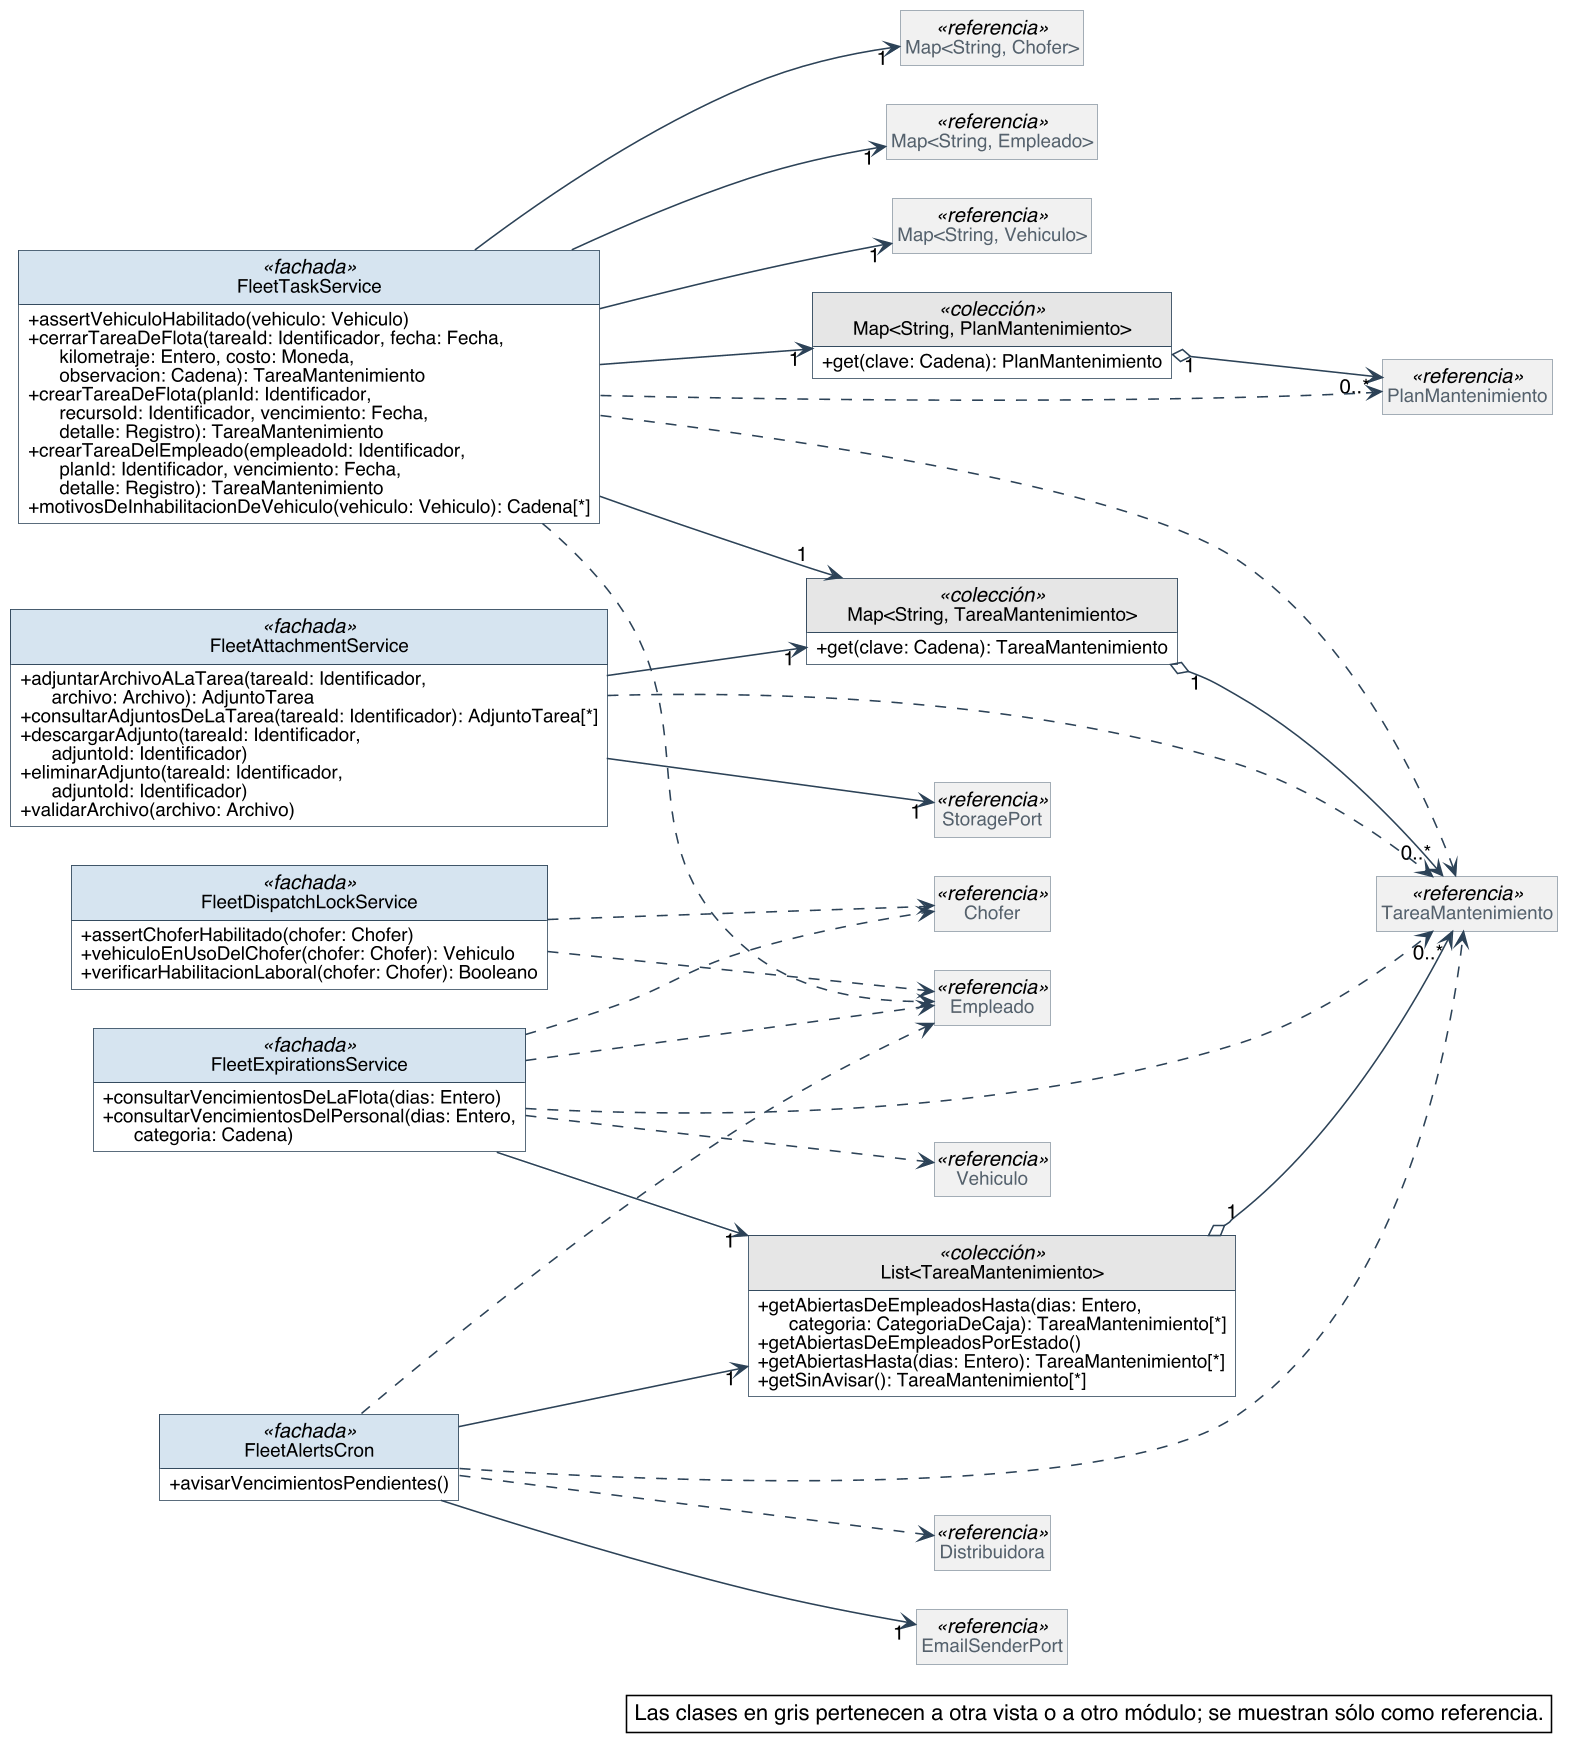

The diagram above was rendered by PlantUML. Its source (embedded in the PNG):
@startuml
skinparam backgroundColor #FFFFFF
skinparam shadowing false
skinparam defaultFontName Helvetica
skinparam defaultFontSize 13
skinparam dpi 150
skinparam nodesep 40
skinparam ranksep 55
skinparam classAttributeIconSize 0
skinparam roundCorner 0
skinparam genericDisplay old
skinparam class {
  BorderColor #2C4257
  BackgroundColor #FFFFFF
  ArrowColor #2C4257
  FontSize 14
  AttributeFontSize 12
  HeaderBackgroundColor #E8EEF3
}
skinparam class<<referencia>> {
  BackgroundColor #F1F1F1
  BorderColor #8A97A3
  FontColor #55616C
}
skinparam class<<fachada>> {
  HeaderBackgroundColor #D6E4F0
}
skinparam class<<controlador>> {
  HeaderBackgroundColor #D6E4F0
}
skinparam class<<fabricación pura>> {
  HeaderBackgroundColor #F3E9CF
}
skinparam class<<colección>> {
  HeaderBackgroundColor #E6E6E6
}
skinparam class<<adaptador>> {
  HeaderBackgroundColor #DCEBDD
}
skinparam interface {
  BorderColor #2C4257
  BackgroundColor #FFFFFF
  HeaderBackgroundColor #DCEBDD
  FontSize 14
  AttributeFontSize 12
}
skinparam note {
  BackgroundColor #FFFFFF
  BorderColor #2C4257
}
skinparam packageStyle rectangle
skinparam package {
  BorderColor #8A97A3
  FontSize 13
  FontColor #55616C
}
hide circle
hide empty members

left to right direction
skinparam nodesep 25
skinparam ranksep 90
class FleetTaskService <<fachada>> {
  + assertVehiculoHabilitado(vehiculo: Vehiculo)
  + cerrarTareaDeFlota(tareaId: Identificador, fecha: Fecha,\n      kilometraje: Entero, costo: Moneda,\n      observacion: Cadena): TareaMantenimiento
  + crearTareaDeFlota(planId: Identificador,\n      recursoId: Identificador, vencimiento: Fecha,\n      detalle: Registro): TareaMantenimiento
  + crearTareaDelEmpleado(empleadoId: Identificador,\n      planId: Identificador, vencimiento: Fecha,\n      detalle: Registro): TareaMantenimiento
  + motivosDeInhabilitacionDeVehiculo(vehiculo: Vehiculo): Cadena[*]
}
class FleetAttachmentService <<fachada>> {
  + adjuntarArchivoALaTarea(tareaId: Identificador,\n      archivo: Archivo): AdjuntoTarea
  + consultarAdjuntosDeLaTarea(tareaId: Identificador): AdjuntoTarea[*]
  + descargarAdjunto(tareaId: Identificador,\n      adjuntoId: Identificador)
  + eliminarAdjunto(tareaId: Identificador,\n      adjuntoId: Identificador)
  + validarArchivo(archivo: Archivo)
}
class FleetExpirationsService <<fachada>> {
  + consultarVencimientosDeLaFlota(dias: Entero)
  + consultarVencimientosDelPersonal(dias: Entero,\n      categoria: Cadena)
}
class FleetAlertsCron <<fachada>> {
  + avisarVencimientosPendientes()
}
class FleetDispatchLockService <<fachada>> {
  + assertChoferHabilitado(chofer: Chofer)
  + vehiculoEnUsoDelChofer(chofer: Chofer): Vehiculo
  + verificarHabilitacionLaboral(chofer: Chofer): Booleano
}
class "Map<String, PlanMantenimiento>" as Map_String_PlanMantenimiento <<colección>> {
  + get(clave: Cadena): PlanMantenimiento
}
class "Map<String, TareaMantenimiento>" as Map_String_TareaMantenimiento <<colección>> {
  + get(clave: Cadena): TareaMantenimiento
}
class "List<TareaMantenimiento>" as List_TareaMantenimiento <<colección>> {
  + getAbiertasDeEmpleadosHasta(dias: Entero,\n      categoria: CategoriaDeCaja): TareaMantenimiento[*]
  + getAbiertasDeEmpleadosPorEstado()
  + getAbiertasHasta(dias: Entero): TareaMantenimiento[*]
  + getSinAvisar(): TareaMantenimiento[*]
}
class TareaMantenimiento <<referencia>>
class PlanMantenimiento <<referencia>>
class EmailSenderPort <<referencia>>
class StoragePort <<referencia>>
class "Map<String, Chofer>" as Map_String_Chofer <<referencia>>
class "Map<String, Empleado>" as Map_String_Empleado <<referencia>>
class "Map<String, Vehiculo>" as Map_String_Vehiculo <<referencia>>
class Chofer <<referencia>>
class Empleado <<referencia>>
class Vehiculo <<referencia>>
class Distribuidora <<referencia>>

Map_String_TareaMantenimiento "1" o--> "0..*" TareaMantenimiento
Map_String_PlanMantenimiento "1" o--> "0..*" PlanMantenimiento
List_TareaMantenimiento "1" o--> "0..*" TareaMantenimiento
FleetAlertsCron --> "1" EmailSenderPort
FleetAlertsCron --> "1" List_TareaMantenimiento
FleetAttachmentService --> "1" Map_String_TareaMantenimiento
FleetAttachmentService --> "1" StoragePort
FleetExpirationsService --> "1" List_TareaMantenimiento
FleetTaskService --> "1" Map_String_Chofer
FleetTaskService --> "1" Map_String_Empleado
FleetTaskService --> "1" Map_String_PlanMantenimiento
FleetTaskService --> "1" Map_String_TareaMantenimiento
FleetTaskService --> "1" Map_String_Vehiculo
FleetAlertsCron ..> Distribuidora
FleetAlertsCron ..> Empleado
FleetAlertsCron ..> TareaMantenimiento
FleetAttachmentService ..> TareaMantenimiento
FleetDispatchLockService ..> Chofer
FleetDispatchLockService ..> Empleado
FleetExpirationsService ..> Chofer
FleetExpirationsService ..> Empleado
FleetExpirationsService ..> TareaMantenimiento
FleetExpirationsService ..> Vehiculo
FleetTaskService ..> Empleado
FleetTaskService ..> PlanMantenimiento
FleetTaskService ..> TareaMantenimiento

legend bottom right
  Las clases en gris pertenecen a otra vista o a otro módulo; se muestran sólo como referencia.
endlegend
@enduml